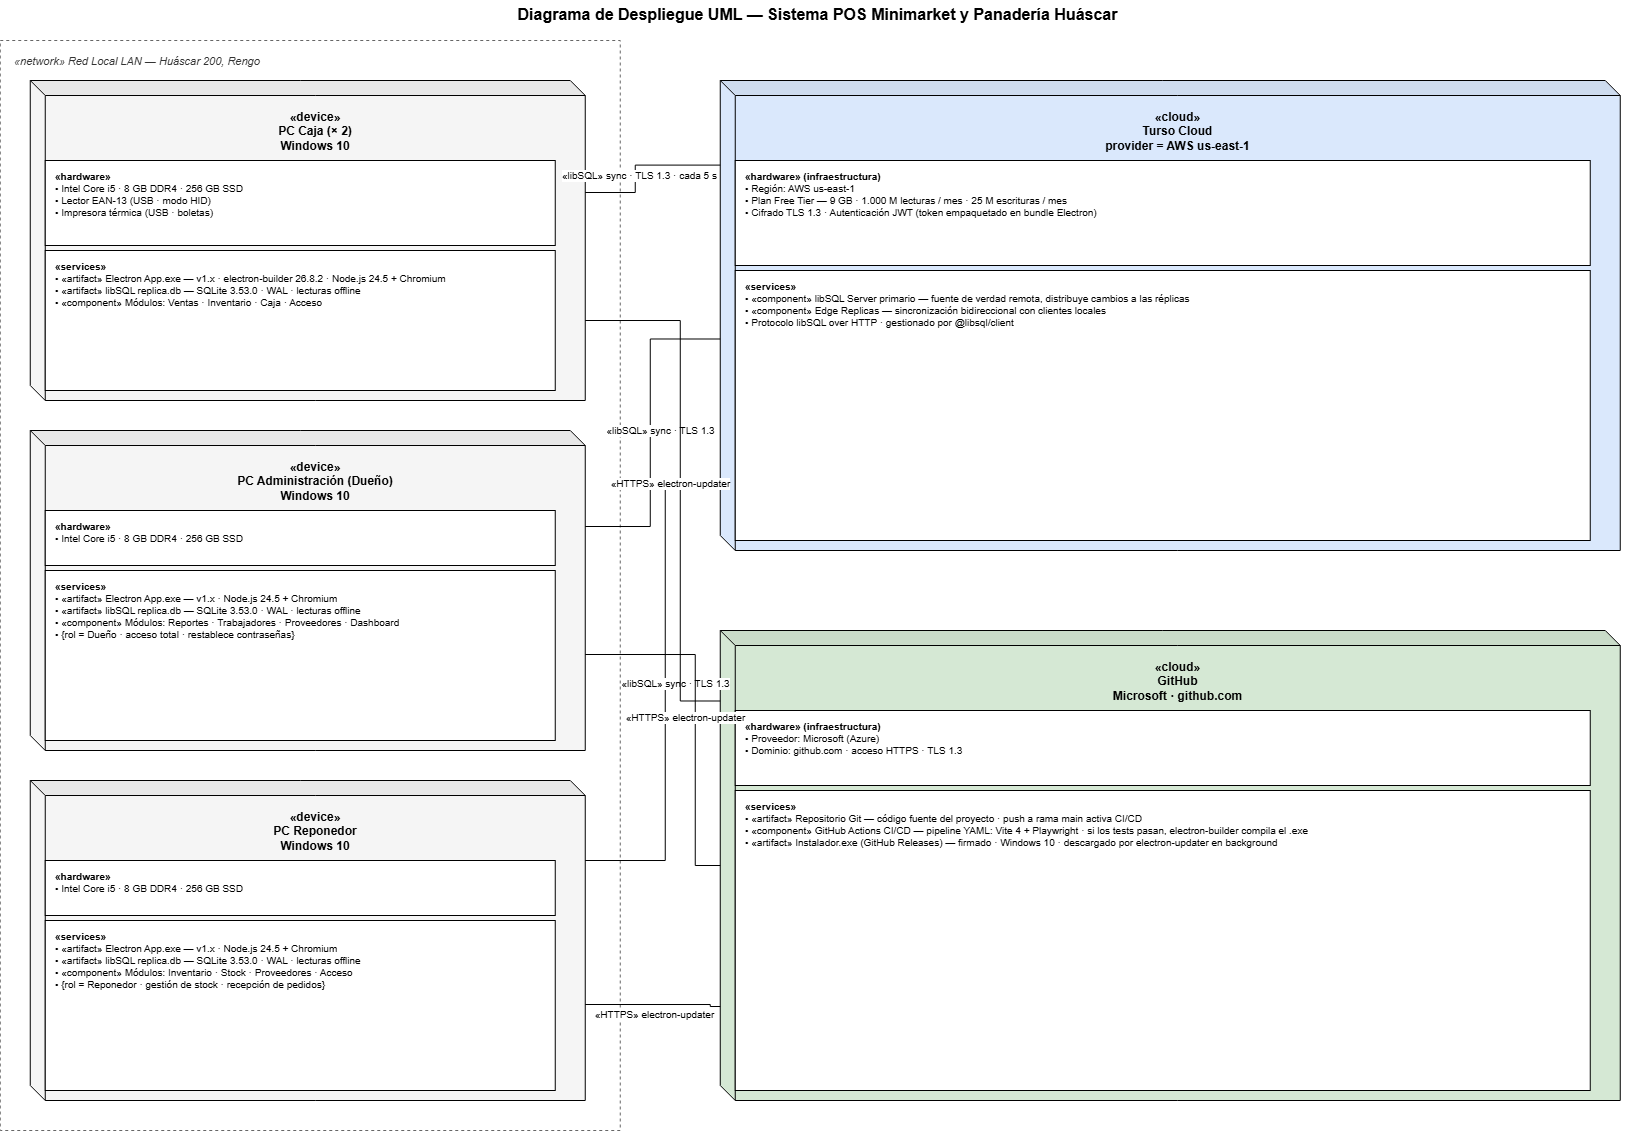

The diagram above was exported from draw.io. Its source (the exported page's mxGraphModel, read from the mxfile embedded in the PNG):
<mxGraphModel dx="1129" dy="618" grid="1" gridSize="10" guides="1" tooltips="1" connect="1" arrows="1" fold="1" page="1" pageScale="1" pageWidth="1654" pageHeight="1169" math="0" shadow="0">
  <root>
    <mxCell id="0" />
    <mxCell id="1" parent="0" />
    <mxCell id="titulo" parent="1" style="text;html=1;align=center;verticalAlign=middle;fontSize=16;fontStyle=1;strokeColor=none;fillColor=none;" value="Diagrama de Despliegue UML — Sistema POS Minimarket y Panadería Huáscar" vertex="1">
      <mxGeometry height="28" width="1614" x="20" y="5" as="geometry" />
    </mxCell>
    <mxCell id="lan" parent="1" style="rounded=0;whiteSpace=wrap;html=1;dashed=1;fillColor=none;strokeColor=#666666;fontColor=#333333;verticalAlign=top;align=left;spacingLeft=12;spacingTop=8;fontSize=11;fontStyle=2;" value="«network» Red Local LAN — Huáscar 200, Rengo" vertex="1">
      <mxGeometry height="1090" width="620" x="10" y="45" as="geometry" />
    </mxCell>
    <mxCell id="pcCaja" parent="1" style="shape=cube;size=15;whiteSpace=wrap;html=1;boundedLbl=1;backgroundOutline=1;darkOpacity=0.05;fillColor=#f5f5f5;strokeColor=#000000;fontColor=#000000;verticalAlign=top;align=center;fontSize=12;fontStyle=1;spacingTop=8;" value="«device»&#10;PC Caja (× 2)&#10;Windows 10" vertex="1">
      <mxGeometry height="320" width="555" x="40" y="85" as="geometry" />
    </mxCell>
    <mxCell id="pcCaja-hw" parent="pcCaja" style="rounded=0;whiteSpace=wrap;html=1;fillColor=#FFFFFF;strokeColor=#000000;fontColor=#000000;fontSize=10;verticalAlign=top;align=left;spacingLeft=8;spacingTop=4;" value="&lt;b&gt;«hardware»&lt;/b&gt;&#10;• Intel Core i5 · 8 GB DDR4 · 256 GB SSD&#10;• Lector EAN-13 (USB · modo HID)&#10;• Impresora térmica (USB · boletas)" vertex="1">
      <mxGeometry height="85" width="510" x="15" y="80" as="geometry" />
    </mxCell>
    <mxCell id="pcCaja-sv" parent="pcCaja" style="rounded=0;whiteSpace=wrap;html=1;fillColor=#FFFFFF;strokeColor=#000000;fontColor=#000000;fontSize=10;verticalAlign=top;align=left;spacingLeft=8;spacingTop=4;" value="&lt;b&gt;«services»&lt;/b&gt;&#10;• «artifact» Electron App.exe — v1.x · electron-builder 26.8.2 · Node.js 24.5 + Chromium&#10;• «artifact» libSQL replica.db — SQLite 3.53.0 · WAL · lecturas offline&#10;• «component» Módulos: Ventas · Inventario · Caja · Acceso" vertex="1">
      <mxGeometry height="140" width="510" x="15" y="170" as="geometry" />
    </mxCell>
    <mxCell id="pcAdmin" parent="1" style="shape=cube;size=15;whiteSpace=wrap;html=1;boundedLbl=1;backgroundOutline=1;darkOpacity=0.05;fillColor=#f5f5f5;strokeColor=#000000;fontColor=#000000;verticalAlign=top;align=center;fontSize=12;fontStyle=1;spacingTop=8;" value="«device»&#10;PC Administración (Dueño)&#10;Windows 10" vertex="1">
      <mxGeometry height="320" width="555" x="40" y="435" as="geometry" />
    </mxCell>
    <mxCell id="pcAdmin-hw" parent="pcAdmin" style="rounded=0;whiteSpace=wrap;html=1;fillColor=#FFFFFF;strokeColor=#000000;fontColor=#000000;fontSize=10;verticalAlign=top;align=left;spacingLeft=8;spacingTop=4;" value="&lt;b&gt;«hardware»&lt;/b&gt;&#10;• Intel Core i5 · 8 GB DDR4 · 256 GB SSD" vertex="1">
      <mxGeometry height="55" width="510" x="15" y="80" as="geometry" />
    </mxCell>
    <mxCell id="pcAdmin-sv" parent="pcAdmin" style="rounded=0;whiteSpace=wrap;html=1;fillColor=#FFFFFF;strokeColor=#000000;fontColor=#000000;fontSize=10;verticalAlign=top;align=left;spacingLeft=8;spacingTop=4;" value="&lt;b&gt;«services»&lt;/b&gt;&#10;• «artifact» Electron App.exe — v1.x · Node.js 24.5 + Chromium&#10;• «artifact» libSQL replica.db — SQLite 3.53.0 · WAL · lecturas offline&#10;• «component» Módulos: Reportes · Trabajadores · Proveedores · Dashboard&#10;• {rol = Dueño · acceso total · restablece contraseñas}" vertex="1">
      <mxGeometry height="170" width="510" x="15" y="140" as="geometry" />
    </mxCell>
    <mxCell id="pcRep" parent="1" style="shape=cube;size=15;whiteSpace=wrap;html=1;boundedLbl=1;backgroundOutline=1;darkOpacity=0.05;fillColor=#f5f5f5;strokeColor=#000000;fontColor=#000000;verticalAlign=top;align=center;fontSize=12;fontStyle=1;spacingTop=8;" value="«device»&#10;PC Reponedor&#10;Windows 10" vertex="1">
      <mxGeometry height="320" width="555" x="40" y="785" as="geometry" />
    </mxCell>
    <mxCell id="pcRep-hw" parent="pcRep" style="rounded=0;whiteSpace=wrap;html=1;fillColor=#FFFFFF;strokeColor=#000000;fontColor=#000000;fontSize=10;verticalAlign=top;align=left;spacingLeft=8;spacingTop=4;" value="&lt;b&gt;«hardware»&lt;/b&gt;&#10;• Intel Core i5 · 8 GB DDR4 · 256 GB SSD" vertex="1">
      <mxGeometry height="55" width="510" x="15" y="80" as="geometry" />
    </mxCell>
    <mxCell id="pcRep-sv" parent="pcRep" style="rounded=0;whiteSpace=wrap;html=1;fillColor=#FFFFFF;strokeColor=#000000;fontColor=#000000;fontSize=10;verticalAlign=top;align=left;spacingLeft=8;spacingTop=4;" value="&lt;b&gt;«services»&lt;/b&gt;&#10;• «artifact» Electron App.exe — v1.x · Node.js 24.5 + Chromium&#10;• «artifact» libSQL replica.db — SQLite 3.53.0 · WAL · lecturas offline&#10;• «component» Módulos: Inventario · Stock · Proveedores · Acceso&#10;• {rol = Reponedor · gestión de stock · recepción de pedidos}" vertex="1">
      <mxGeometry height="170" width="510" x="15" y="140" as="geometry" />
    </mxCell>
    <mxCell id="turso" parent="1" style="shape=cube;size=15;whiteSpace=wrap;html=1;boundedLbl=1;backgroundOutline=1;darkOpacity=0.05;fillColor=#dae8fc;strokeColor=#000000;fontColor=#000000;verticalAlign=top;align=center;fontSize=12;fontStyle=1;spacingTop=8;" value="«cloud»&#10;Turso Cloud&#10;provider = AWS us-east-1" vertex="1">
      <mxGeometry height="470" width="900" x="730" y="85" as="geometry" />
    </mxCell>
    <mxCell id="turso-hw" parent="turso" style="rounded=0;whiteSpace=wrap;html=1;fillColor=#FFFFFF;strokeColor=#000000;fontColor=#000000;fontSize=10;verticalAlign=top;align=left;spacingLeft=8;spacingTop=4;" value="&lt;b&gt;«hardware» (infraestructura)&lt;/b&gt;&#10;• Región: AWS us-east-1&#10;• Plan Free Tier — 9 GB · 1.000 M lecturas / mes · 25 M escrituras / mes&#10;• Cifrado TLS 1.3 · Autenticación JWT (token empaquetado en bundle Electron)" vertex="1">
      <mxGeometry height="105" width="855" x="15" y="80" as="geometry" />
    </mxCell>
    <mxCell id="turso-sv" parent="turso" style="rounded=0;whiteSpace=wrap;html=1;fillColor=#FFFFFF;strokeColor=#000000;fontColor=#000000;fontSize=10;verticalAlign=top;align=left;spacingLeft=8;spacingTop=4;" value="&lt;b&gt;«services»&lt;/b&gt;&#10;• «component» libSQL Server primario — fuente de verdad remota, distribuye cambios a las réplicas&#10;• «component» Edge Replicas — sincronización bidireccional con clientes locales&#10;• Protocolo libSQL over HTTP · gestionado por @libsql/client" vertex="1">
      <mxGeometry height="270" width="855" x="15" y="190" as="geometry" />
    </mxCell>
    <mxCell id="github" parent="1" style="shape=cube;size=15;whiteSpace=wrap;html=1;boundedLbl=1;backgroundOutline=1;darkOpacity=0.05;fillColor=#d5e8d4;strokeColor=#000000;fontColor=#000000;verticalAlign=top;align=center;fontSize=12;fontStyle=1;spacingTop=8;" value="«cloud»&#10;GitHub&#10;Microsoft · github.com" vertex="1">
      <mxGeometry height="470" width="900" x="730" y="635" as="geometry" />
    </mxCell>
    <mxCell id="github-hw" parent="github" style="rounded=0;whiteSpace=wrap;html=1;fillColor=#FFFFFF;strokeColor=#000000;fontColor=#000000;fontSize=10;verticalAlign=top;align=left;spacingLeft=8;spacingTop=4;" value="&lt;b&gt;«hardware» (infraestructura)&lt;/b&gt;&#10;• Proveedor: Microsoft (Azure)&#10;• Dominio: github.com · acceso HTTPS · TLS 1.3" vertex="1">
      <mxGeometry height="75" width="855" x="15" y="80" as="geometry" />
    </mxCell>
    <mxCell id="github-sv" parent="github" style="rounded=0;whiteSpace=wrap;html=1;fillColor=#FFFFFF;strokeColor=#000000;fontColor=#000000;fontSize=10;verticalAlign=top;align=left;spacingLeft=8;spacingTop=4;" value="&lt;b&gt;«services»&lt;/b&gt;&#10;• «artifact» Repositorio Git — código fuente del proyecto · push a rama main activa CI/CD&#10;• «component» GitHub Actions CI/CD — pipeline YAML: Vite 4 + Playwright · si los tests pasan, electron-builder compila el .exe&#10;• «artifact» Instalador.exe (GitHub Releases) — firmado · Windows 10 · descargado por electron-updater en background" vertex="1">
      <mxGeometry height="300" width="855" x="15" y="160" as="geometry" />
    </mxCell>
    <mxCell id="e-caja-turso" edge="1" parent="1" source="pcCaja" style="edgeStyle=orthogonalEdgeStyle;rounded=0;orthogonalLoop=1;jettySize=auto;html=1;fontSize=10;exitX=1;exitY=0.35;exitDx=0;exitDy=0;entryX=0;entryY=0.18;entryDx=0;entryDy=0;endArrow=none;startArrow=none;" target="turso">
      <mxGeometry relative="1" as="geometry">
        <Array as="points">
          <mxPoint x="645" y="197" />
          <mxPoint x="645" y="170" />
        </Array>
      </mxGeometry>
    </mxCell>
    <mxCell id="e-caja-turso-lbl" connectable="0" parent="e-caja-turso" style="edgeLabel;html=1;align=center;verticalAlign=middle;resizable=0;points=[];fontSize=10;fillColor=#FFFFFF;strokeColor=none;" value="«libSQL» sync · TLS 1.3 · cada 5 s" vertex="1">
      <mxGeometry relative="1" y="-10" as="geometry">
        <mxPoint as="offset" />
      </mxGeometry>
    </mxCell>
    <mxCell id="e-admin-turso" edge="1" parent="1" source="pcAdmin" style="edgeStyle=orthogonalEdgeStyle;rounded=0;orthogonalLoop=1;jettySize=auto;html=1;fontSize=10;exitX=1;exitY=0.3;exitDx=0;exitDy=0;entryX=0;entryY=0.55;entryDx=0;entryDy=0;endArrow=none;startArrow=none;" target="turso">
      <mxGeometry relative="1" as="geometry">
        <Array as="points">
          <mxPoint x="660" y="531" />
          <mxPoint x="660" y="344" />
        </Array>
      </mxGeometry>
    </mxCell>
    <mxCell id="e-admin-turso-lbl" connectable="0" parent="e-admin-turso" style="edgeLabel;html=1;align=center;verticalAlign=middle;resizable=0;points=[];fontSize=10;fillColor=#FFFFFF;strokeColor=none;" value="«libSQL» sync · TLS 1.3" vertex="1">
      <mxGeometry relative="1" y="-10" as="geometry">
        <mxPoint as="offset" />
      </mxGeometry>
    </mxCell>
    <mxCell id="e-rep-turso" edge="1" parent="1" source="pcRep" style="edgeStyle=orthogonalEdgeStyle;rounded=0;orthogonalLoop=1;jettySize=auto;html=1;fontSize=10;exitX=1;exitY=0.25;exitDx=0;exitDy=0;entryX=0;entryY=0.85;entryDx=0;entryDy=0;endArrow=none;startArrow=none;" target="turso">
      <mxGeometry relative="1" as="geometry">
        <Array as="points">
          <mxPoint x="675" y="865" />
          <mxPoint x="675" y="485" />
        </Array>
      </mxGeometry>
    </mxCell>
    <mxCell id="e-rep-turso-lbl" connectable="0" parent="e-rep-turso" style="edgeLabel;html=1;align=center;verticalAlign=middle;resizable=0;points=[];fontSize=10;fillColor=#FFFFFF;strokeColor=none;" value="«libSQL» sync · TLS 1.3" vertex="1">
      <mxGeometry relative="1" y="-10" as="geometry">
        <mxPoint as="offset" />
      </mxGeometry>
    </mxCell>
    <mxCell id="e-caja-gh" edge="1" parent="1" source="pcCaja" style="edgeStyle=orthogonalEdgeStyle;rounded=0;orthogonalLoop=1;jettySize=auto;html=1;fontSize=10;exitX=1;exitY=0.75;exitDx=0;exitDy=0;entryX=0;entryY=0.15;entryDx=0;entryDy=0;endArrow=none;startArrow=none;" target="github">
      <mxGeometry relative="1" as="geometry">
        <Array as="points">
          <mxPoint x="690" y="325" />
          <mxPoint x="690" y="706" />
        </Array>
      </mxGeometry>
    </mxCell>
    <mxCell id="e-caja-gh-lbl" connectable="0" parent="e-caja-gh" style="edgeLabel;html=1;align=center;verticalAlign=middle;resizable=0;points=[];fontSize=10;fillColor=#FFFFFF;strokeColor=none;" value="«HTTPS» electron-updater" vertex="1">
      <mxGeometry relative="1" y="-10" as="geometry">
        <mxPoint as="offset" />
      </mxGeometry>
    </mxCell>
    <mxCell id="e-admin-gh" edge="1" parent="1" source="pcAdmin" style="edgeStyle=orthogonalEdgeStyle;rounded=0;orthogonalLoop=1;jettySize=auto;html=1;fontSize=10;exitX=1;exitY=0.7;exitDx=0;exitDy=0;entryX=0;entryY=0.5;entryDx=0;entryDy=0;endArrow=none;startArrow=none;" target="github">
      <mxGeometry relative="1" as="geometry">
        <Array as="points">
          <mxPoint x="705" y="659" />
          <mxPoint x="705" y="870" />
        </Array>
      </mxGeometry>
    </mxCell>
    <mxCell id="e-admin-gh-lbl" connectable="0" parent="e-admin-gh" style="edgeLabel;html=1;align=center;verticalAlign=middle;resizable=0;points=[];fontSize=10;fillColor=#FFFFFF;strokeColor=none;" value="«HTTPS» electron-updater" vertex="1">
      <mxGeometry relative="1" y="-10" as="geometry">
        <mxPoint as="offset" />
      </mxGeometry>
    </mxCell>
    <mxCell id="e-rep-gh" edge="1" parent="1" source="pcRep" style="edgeStyle=orthogonalEdgeStyle;rounded=0;orthogonalLoop=1;jettySize=auto;html=1;fontSize=10;exitX=1;exitY=0.7;exitDx=0;exitDy=0;entryX=0;entryY=0.8;entryDx=0;entryDy=0;endArrow=none;startArrow=none;" target="github">
      <mxGeometry relative="1" as="geometry">
        <Array as="points">
          <mxPoint x="720" y="1009" />
          <mxPoint x="720" y="1011" />
        </Array>
      </mxGeometry>
    </mxCell>
    <mxCell id="e-rep-gh-lbl" connectable="0" parent="e-rep-gh" style="edgeLabel;html=1;align=center;verticalAlign=middle;resizable=0;points=[];fontSize=10;fillColor=#FFFFFF;strokeColor=none;" value="«HTTPS» electron-updater" vertex="1">
      <mxGeometry relative="1" y="-10" as="geometry">
        <mxPoint as="offset" />
      </mxGeometry>
    </mxCell>
  </root>
</mxGraphModel>